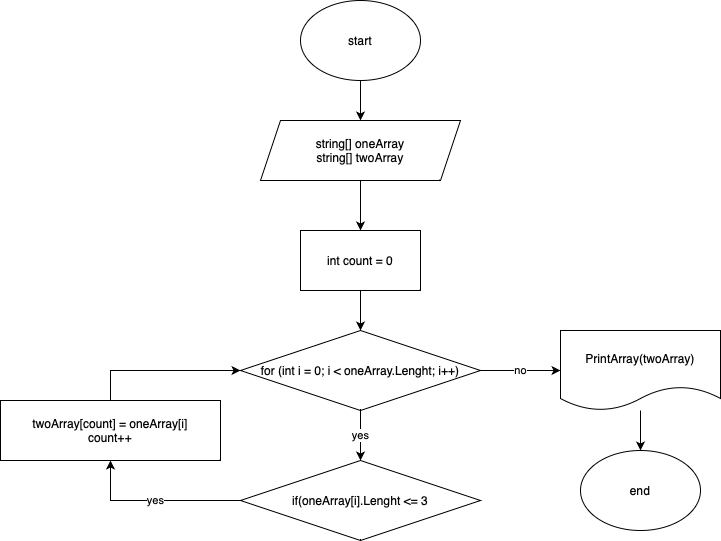

The diagram above was exported from draw.io. Its source (the exported page's mxGraphModel, read from the mxfile embedded in the PNG):
<mxGraphModel dx="872" dy="666" grid="1" gridSize="10" guides="1" tooltips="1" connect="1" arrows="1" fold="1" page="1" pageScale="1" pageWidth="827" pageHeight="1169" math="0" shadow="0">
  <root>
    <mxCell id="0" />
    <mxCell id="1" parent="0" />
    <mxCell id="fHxJafhgJSoNVrNxNSpp-3" style="edgeStyle=orthogonalEdgeStyle;rounded=0;orthogonalLoop=1;jettySize=auto;html=1;entryX=0.5;entryY=0;entryDx=0;entryDy=0;" edge="1" parent="1" source="fHxJafhgJSoNVrNxNSpp-1" target="fHxJafhgJSoNVrNxNSpp-2">
      <mxGeometry relative="1" as="geometry" />
    </mxCell>
    <mxCell id="fHxJafhgJSoNVrNxNSpp-1" value="start" style="ellipse;whiteSpace=wrap;html=1;" vertex="1" parent="1">
      <mxGeometry x="380" y="30" width="120" height="80" as="geometry" />
    </mxCell>
    <mxCell id="fHxJafhgJSoNVrNxNSpp-5" style="edgeStyle=orthogonalEdgeStyle;rounded=0;orthogonalLoop=1;jettySize=auto;html=1;entryX=0.5;entryY=0;entryDx=0;entryDy=0;" edge="1" parent="1" source="fHxJafhgJSoNVrNxNSpp-2" target="fHxJafhgJSoNVrNxNSpp-4">
      <mxGeometry relative="1" as="geometry" />
    </mxCell>
    <mxCell id="fHxJafhgJSoNVrNxNSpp-2" value="string[] oneArray&lt;br&gt;string[] twoArray" style="shape=parallelogram;perimeter=parallelogramPerimeter;whiteSpace=wrap;html=1;fixedSize=1;" vertex="1" parent="1">
      <mxGeometry x="340" y="150" width="200" height="60" as="geometry" />
    </mxCell>
    <mxCell id="fHxJafhgJSoNVrNxNSpp-7" style="edgeStyle=orthogonalEdgeStyle;rounded=0;orthogonalLoop=1;jettySize=auto;html=1;entryX=0.5;entryY=0;entryDx=0;entryDy=0;" edge="1" parent="1" source="fHxJafhgJSoNVrNxNSpp-4" target="fHxJafhgJSoNVrNxNSpp-6">
      <mxGeometry relative="1" as="geometry" />
    </mxCell>
    <mxCell id="fHxJafhgJSoNVrNxNSpp-4" value="int count = 0" style="rounded=0;whiteSpace=wrap;html=1;" vertex="1" parent="1">
      <mxGeometry x="380" y="260" width="120" height="60" as="geometry" />
    </mxCell>
    <mxCell id="fHxJafhgJSoNVrNxNSpp-9" value="yes" style="edgeStyle=orthogonalEdgeStyle;rounded=0;orthogonalLoop=1;jettySize=auto;html=1;entryX=0.5;entryY=0;entryDx=0;entryDy=0;" edge="1" parent="1" source="fHxJafhgJSoNVrNxNSpp-6" target="fHxJafhgJSoNVrNxNSpp-8">
      <mxGeometry relative="1" as="geometry" />
    </mxCell>
    <mxCell id="fHxJafhgJSoNVrNxNSpp-14" value="no" style="edgeStyle=orthogonalEdgeStyle;rounded=0;orthogonalLoop=1;jettySize=auto;html=1;entryX=0;entryY=0.5;entryDx=0;entryDy=0;" edge="1" parent="1" source="fHxJafhgJSoNVrNxNSpp-6" target="fHxJafhgJSoNVrNxNSpp-13">
      <mxGeometry relative="1" as="geometry" />
    </mxCell>
    <mxCell id="fHxJafhgJSoNVrNxNSpp-6" value="for (int i = 0; i &amp;lt; oneArray.Lenght; i++)" style="rhombus;whiteSpace=wrap;html=1;" vertex="1" parent="1">
      <mxGeometry x="320" y="360" width="240" height="80" as="geometry" />
    </mxCell>
    <mxCell id="fHxJafhgJSoNVrNxNSpp-11" value="yes" style="edgeStyle=orthogonalEdgeStyle;rounded=0;orthogonalLoop=1;jettySize=auto;html=1;entryX=0.5;entryY=1;entryDx=0;entryDy=0;" edge="1" parent="1" source="fHxJafhgJSoNVrNxNSpp-8" target="fHxJafhgJSoNVrNxNSpp-10">
      <mxGeometry relative="1" as="geometry" />
    </mxCell>
    <mxCell id="fHxJafhgJSoNVrNxNSpp-8" value="if(oneArray[i].Lenght &amp;lt;= 3" style="rhombus;whiteSpace=wrap;html=1;" vertex="1" parent="1">
      <mxGeometry x="320" y="490" width="240" height="80" as="geometry" />
    </mxCell>
    <mxCell id="fHxJafhgJSoNVrNxNSpp-12" style="edgeStyle=orthogonalEdgeStyle;rounded=0;orthogonalLoop=1;jettySize=auto;html=1;entryX=0;entryY=0.5;entryDx=0;entryDy=0;" edge="1" parent="1" source="fHxJafhgJSoNVrNxNSpp-10" target="fHxJafhgJSoNVrNxNSpp-6">
      <mxGeometry relative="1" as="geometry">
        <Array as="points">
          <mxPoint x="190" y="400" />
        </Array>
      </mxGeometry>
    </mxCell>
    <mxCell id="fHxJafhgJSoNVrNxNSpp-10" value="twoArray[count] = oneArray[i]&lt;br&gt;count++" style="rounded=0;whiteSpace=wrap;html=1;" vertex="1" parent="1">
      <mxGeometry x="80" y="430" width="220" height="60" as="geometry" />
    </mxCell>
    <mxCell id="fHxJafhgJSoNVrNxNSpp-16" style="edgeStyle=orthogonalEdgeStyle;rounded=0;orthogonalLoop=1;jettySize=auto;html=1;entryX=0.5;entryY=0;entryDx=0;entryDy=0;" edge="1" parent="1" source="fHxJafhgJSoNVrNxNSpp-13" target="fHxJafhgJSoNVrNxNSpp-15">
      <mxGeometry relative="1" as="geometry" />
    </mxCell>
    <mxCell id="fHxJafhgJSoNVrNxNSpp-13" value="PrintArray(twoArray)" style="shape=document;whiteSpace=wrap;html=1;boundedLbl=1;" vertex="1" parent="1">
      <mxGeometry x="640" y="360" width="160" height="80" as="geometry" />
    </mxCell>
    <mxCell id="fHxJafhgJSoNVrNxNSpp-15" value="end" style="ellipse;whiteSpace=wrap;html=1;" vertex="1" parent="1">
      <mxGeometry x="660" y="480" width="120" height="80" as="geometry" />
    </mxCell>
  </root>
</mxGraphModel>